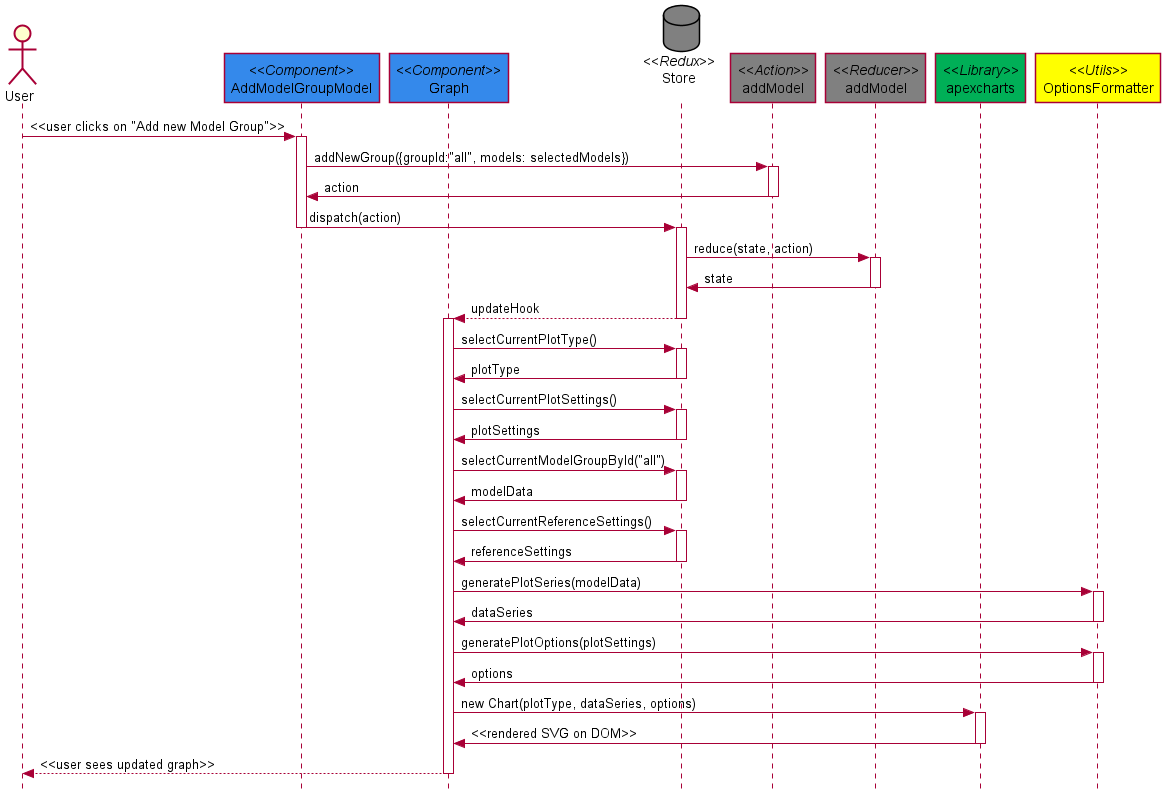

The diagram above was rendered by PlantUML. Its source (embedded in the PNG):
@startuml
skinparam style strictuml
actor User
participant "//<<Component>>//\nAddModelGroupModel" as AGS #3489eb
participant "//<<Component>>//\nGraph" as Graph #3489eb
database "//<<Redux>>//\nStore\n" as Store #808080
participant "//<<Action>>//\naddModel" as action #808080
participant "//<<Reducer>>//\naddModel" as reducer #808080
participant "//<<Library>>//\napexcharts" as apexcharts #00af57
participant "//<<Utils>>//\nOptionsFormatter" as formatter #ffff00



User -> AGS: <<user clicks on "Add new Model Group">>

activate AGS
AGS -> action: addNewGroup({groupId:"all", models: selectedModels})

activate action
action -> AGS: action
deactivate action

AGS -> Store: dispatch(action)
deactivate AGS
activate Store
Store -> reducer: reduce(state, action)

activate reducer
reducer -> Store: state
deactivate reducer

Graph<--Store: updateHook
deactivate Store

activate Graph 
Graph->Store: selectCurrentPlotType()
activate Store
Graph<-Store: plotType
deactivate Store
Graph->Store: selectCurrentPlotSettings()
activate Store
Graph<-Store: plotSettings
deactivate Store
Graph->Store: selectCurrentModelGroupById("all")
activate Store
Graph<-Store: modelData
deactivate Store
Graph->Store: selectCurrentReferenceSettings()
activate Store
Graph<-Store: referenceSettings
deactivate Store
Graph->formatter: generatePlotSeries(modelData)
activate formatter
Graph<-formatter: dataSeries
deactivate formatter
Graph->formatter: generatePlotOptions(plotSettings)
activate formatter
Graph<-formatter: options
deactivate formatter
Graph->apexcharts: new Chart(plotType, dataSeries, options)
activate apexcharts
Graph<-apexcharts: <<rendered SVG on DOM>>
deactivate apexcharts
User<--Graph: <<user sees updated graph>>
deactivate Graph
@enduml